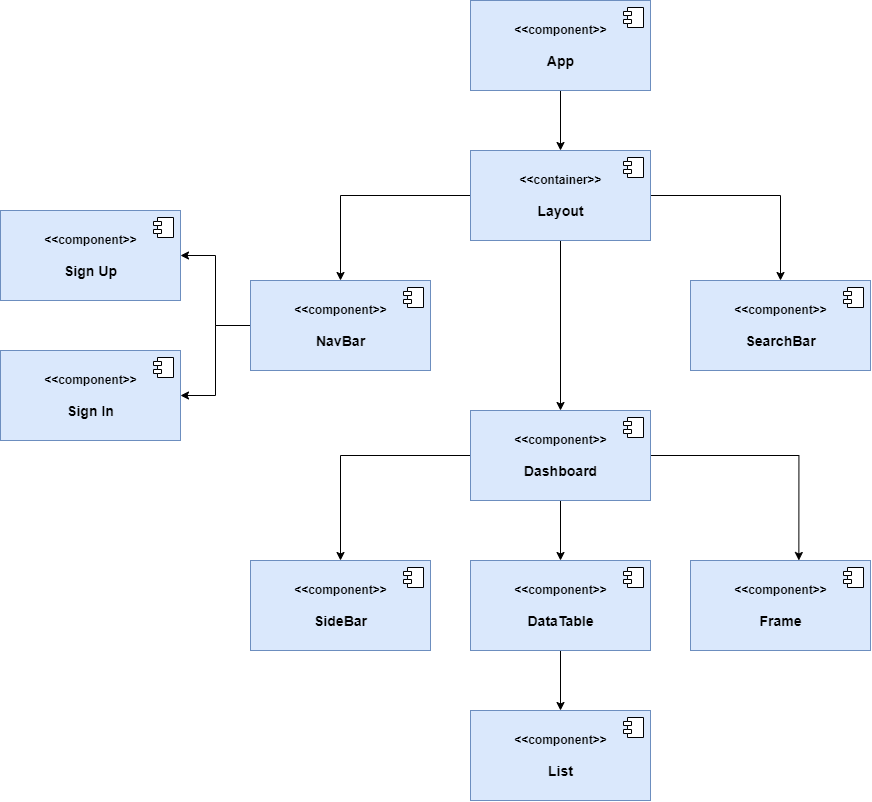

The diagram above was exported from draw.io. Its source (the exported page's mxGraphModel, read from the mxfile embedded in the PNG):
<mxGraphModel dx="1483" dy="794" grid="1" gridSize="10" guides="1" tooltips="1" connect="1" arrows="1" fold="1" page="1" pageScale="1.5" pageWidth="1169" pageHeight="826" background="none" math="0" shadow="0">
  <root>
    <mxCell id="0" style=";html=1;" />
    <mxCell id="1" style=";html=1;" parent="0" />
    <mxCell id="pR6DGld3AXHgNIaRYaBo-50" style="edgeStyle=orthogonalEdgeStyle;rounded=0;orthogonalLoop=1;jettySize=auto;html=1;entryX=0.5;entryY=0;entryDx=0;entryDy=0;" edge="1" parent="1" source="pR6DGld3AXHgNIaRYaBo-30" target="pR6DGld3AXHgNIaRYaBo-32">
      <mxGeometry relative="1" as="geometry" />
    </mxCell>
    <mxCell id="pR6DGld3AXHgNIaRYaBo-30" value="&lt;h4&gt;&amp;lt;&amp;lt;component&amp;gt;&amp;gt;&lt;/h4&gt;&lt;h3&gt;App&lt;/h3&gt;" style="html=1;dropTarget=0;fillColor=#dae8fc;strokeColor=#6c8ebf;" vertex="1" parent="1">
      <mxGeometry x="720" y="60" width="180" height="90" as="geometry" />
    </mxCell>
    <mxCell id="pR6DGld3AXHgNIaRYaBo-31" value="" style="shape=module;jettyWidth=8;jettyHeight=4;" vertex="1" parent="pR6DGld3AXHgNIaRYaBo-30">
      <mxGeometry x="1" width="20" height="20" relative="1" as="geometry">
        <mxPoint x="-27" y="7" as="offset" />
      </mxGeometry>
    </mxCell>
    <mxCell id="pR6DGld3AXHgNIaRYaBo-56" style="edgeStyle=orthogonalEdgeStyle;rounded=0;orthogonalLoop=1;jettySize=auto;html=1;entryX=0.5;entryY=0;entryDx=0;entryDy=0;" edge="1" parent="1" source="pR6DGld3AXHgNIaRYaBo-32" target="pR6DGld3AXHgNIaRYaBo-42">
      <mxGeometry relative="1" as="geometry" />
    </mxCell>
    <mxCell id="pR6DGld3AXHgNIaRYaBo-57" style="edgeStyle=orthogonalEdgeStyle;rounded=0;orthogonalLoop=1;jettySize=auto;html=1;entryX=0.5;entryY=0;entryDx=0;entryDy=0;" edge="1" parent="1" source="pR6DGld3AXHgNIaRYaBo-32" target="pR6DGld3AXHgNIaRYaBo-53">
      <mxGeometry relative="1" as="geometry" />
    </mxCell>
    <mxCell id="pR6DGld3AXHgNIaRYaBo-58" style="edgeStyle=orthogonalEdgeStyle;rounded=0;orthogonalLoop=1;jettySize=auto;html=1;entryX=0.5;entryY=0;entryDx=0;entryDy=0;" edge="1" parent="1" source="pR6DGld3AXHgNIaRYaBo-32" target="pR6DGld3AXHgNIaRYaBo-36">
      <mxGeometry relative="1" as="geometry" />
    </mxCell>
    <mxCell id="pR6DGld3AXHgNIaRYaBo-32" value="&lt;h4&gt;&amp;lt;&amp;lt;container&amp;gt;&amp;gt;&lt;/h4&gt;&lt;h3&gt;Layout&lt;/h3&gt;" style="html=1;dropTarget=0;fillColor=#dae8fc;strokeColor=#6c8ebf;" vertex="1" parent="1">
      <mxGeometry x="720" y="210" width="180" height="90" as="geometry" />
    </mxCell>
    <mxCell id="pR6DGld3AXHgNIaRYaBo-33" value="" style="shape=module;jettyWidth=8;jettyHeight=4;" vertex="1" parent="pR6DGld3AXHgNIaRYaBo-32">
      <mxGeometry x="1" width="20" height="20" relative="1" as="geometry">
        <mxPoint x="-27" y="7" as="offset" />
      </mxGeometry>
    </mxCell>
    <mxCell id="pR6DGld3AXHgNIaRYaBo-66" style="edgeStyle=orthogonalEdgeStyle;rounded=0;orthogonalLoop=1;jettySize=auto;html=1;entryX=0.5;entryY=0;entryDx=0;entryDy=0;" edge="1" parent="1" source="pR6DGld3AXHgNIaRYaBo-34" target="pR6DGld3AXHgNIaRYaBo-44">
      <mxGeometry relative="1" as="geometry" />
    </mxCell>
    <mxCell id="pR6DGld3AXHgNIaRYaBo-34" value="&lt;h4&gt;&amp;lt;&amp;lt;component&amp;gt;&amp;gt;&lt;/h4&gt;&lt;h3&gt;DataTable&lt;/h3&gt;" style="html=1;dropTarget=0;fillColor=#dae8fc;strokeColor=#6c8ebf;" vertex="1" parent="1">
      <mxGeometry x="720" y="620" width="180" height="90" as="geometry" />
    </mxCell>
    <mxCell id="pR6DGld3AXHgNIaRYaBo-35" value="" style="shape=module;jettyWidth=8;jettyHeight=4;" vertex="1" parent="pR6DGld3AXHgNIaRYaBo-34">
      <mxGeometry x="1" width="20" height="20" relative="1" as="geometry">
        <mxPoint x="-27" y="7" as="offset" />
      </mxGeometry>
    </mxCell>
    <mxCell id="pR6DGld3AXHgNIaRYaBo-63" style="edgeStyle=orthogonalEdgeStyle;rounded=0;orthogonalLoop=1;jettySize=auto;html=1;entryX=0.5;entryY=0;entryDx=0;entryDy=0;" edge="1" parent="1" source="pR6DGld3AXHgNIaRYaBo-36" target="pR6DGld3AXHgNIaRYaBo-34">
      <mxGeometry relative="1" as="geometry" />
    </mxCell>
    <mxCell id="pR6DGld3AXHgNIaRYaBo-64" style="edgeStyle=orthogonalEdgeStyle;rounded=0;orthogonalLoop=1;jettySize=auto;html=1;" edge="1" parent="1" source="pR6DGld3AXHgNIaRYaBo-36" target="pR6DGld3AXHgNIaRYaBo-48">
      <mxGeometry relative="1" as="geometry" />
    </mxCell>
    <mxCell id="pR6DGld3AXHgNIaRYaBo-65" style="edgeStyle=orthogonalEdgeStyle;rounded=0;orthogonalLoop=1;jettySize=auto;html=1;entryX=0.602;entryY=0;entryDx=0;entryDy=0;entryPerimeter=0;" edge="1" parent="1" source="pR6DGld3AXHgNIaRYaBo-36" target="pR6DGld3AXHgNIaRYaBo-46">
      <mxGeometry relative="1" as="geometry" />
    </mxCell>
    <mxCell id="pR6DGld3AXHgNIaRYaBo-36" value="&lt;h4&gt;&amp;lt;&amp;lt;component&amp;gt;&amp;gt;&lt;/h4&gt;&lt;h3&gt;Dashboard&lt;/h3&gt;" style="html=1;dropTarget=0;fillColor=#dae8fc;strokeColor=#6c8ebf;" vertex="1" parent="1">
      <mxGeometry x="720" y="470" width="180" height="90" as="geometry" />
    </mxCell>
    <mxCell id="pR6DGld3AXHgNIaRYaBo-37" value="" style="shape=module;jettyWidth=8;jettyHeight=4;" vertex="1" parent="pR6DGld3AXHgNIaRYaBo-36">
      <mxGeometry x="1" width="20" height="20" relative="1" as="geometry">
        <mxPoint x="-27" y="7" as="offset" />
      </mxGeometry>
    </mxCell>
    <mxCell id="pR6DGld3AXHgNIaRYaBo-38" value="&lt;h4&gt;&amp;lt;&amp;lt;component&amp;gt;&amp;gt;&lt;/h4&gt;&lt;h3&gt;Sign In&lt;/h3&gt;" style="html=1;dropTarget=0;fillColor=#dae8fc;strokeColor=#6c8ebf;" vertex="1" parent="1">
      <mxGeometry x="250" y="410" width="180" height="90" as="geometry" />
    </mxCell>
    <mxCell id="pR6DGld3AXHgNIaRYaBo-39" value="" style="shape=module;jettyWidth=8;jettyHeight=4;" vertex="1" parent="pR6DGld3AXHgNIaRYaBo-38">
      <mxGeometry x="1" width="20" height="20" relative="1" as="geometry">
        <mxPoint x="-27" y="7" as="offset" />
      </mxGeometry>
    </mxCell>
    <mxCell id="pR6DGld3AXHgNIaRYaBo-40" value="&lt;h4&gt;&amp;lt;&amp;lt;component&amp;gt;&amp;gt;&lt;/h4&gt;&lt;h3&gt;Sign Up&lt;/h3&gt;" style="html=1;dropTarget=0;fillColor=#dae8fc;strokeColor=#6c8ebf;" vertex="1" parent="1">
      <mxGeometry x="250" y="270" width="180" height="90" as="geometry" />
    </mxCell>
    <mxCell id="pR6DGld3AXHgNIaRYaBo-41" value="" style="shape=module;jettyWidth=8;jettyHeight=4;" vertex="1" parent="pR6DGld3AXHgNIaRYaBo-40">
      <mxGeometry x="1" width="20" height="20" relative="1" as="geometry">
        <mxPoint x="-27" y="7" as="offset" />
      </mxGeometry>
    </mxCell>
    <mxCell id="pR6DGld3AXHgNIaRYaBo-51" style="edgeStyle=orthogonalEdgeStyle;rounded=0;orthogonalLoop=1;jettySize=auto;html=1;" edge="1" parent="1" source="pR6DGld3AXHgNIaRYaBo-42" target="pR6DGld3AXHgNIaRYaBo-40">
      <mxGeometry relative="1" as="geometry" />
    </mxCell>
    <mxCell id="pR6DGld3AXHgNIaRYaBo-52" style="edgeStyle=orthogonalEdgeStyle;rounded=0;orthogonalLoop=1;jettySize=auto;html=1;entryX=1;entryY=0.5;entryDx=0;entryDy=0;" edge="1" parent="1" source="pR6DGld3AXHgNIaRYaBo-42" target="pR6DGld3AXHgNIaRYaBo-38">
      <mxGeometry relative="1" as="geometry" />
    </mxCell>
    <mxCell id="pR6DGld3AXHgNIaRYaBo-42" value="&lt;h4&gt;&amp;lt;&amp;lt;component&amp;gt;&amp;gt;&lt;/h4&gt;&lt;h3&gt;NavBar&lt;/h3&gt;" style="html=1;dropTarget=0;fillColor=#dae8fc;strokeColor=#6c8ebf;" vertex="1" parent="1">
      <mxGeometry x="500" y="340" width="180" height="90" as="geometry" />
    </mxCell>
    <mxCell id="pR6DGld3AXHgNIaRYaBo-43" value="" style="shape=module;jettyWidth=8;jettyHeight=4;" vertex="1" parent="pR6DGld3AXHgNIaRYaBo-42">
      <mxGeometry x="1" width="20" height="20" relative="1" as="geometry">
        <mxPoint x="-27" y="7" as="offset" />
      </mxGeometry>
    </mxCell>
    <mxCell id="pR6DGld3AXHgNIaRYaBo-44" value="&lt;h4&gt;&amp;lt;&amp;lt;component&amp;gt;&amp;gt;&lt;/h4&gt;&lt;h3&gt;List&lt;/h3&gt;" style="html=1;dropTarget=0;fillColor=#dae8fc;strokeColor=#6c8ebf;" vertex="1" parent="1">
      <mxGeometry x="720" y="770" width="180" height="90" as="geometry" />
    </mxCell>
    <mxCell id="pR6DGld3AXHgNIaRYaBo-45" value="" style="shape=module;jettyWidth=8;jettyHeight=4;" vertex="1" parent="pR6DGld3AXHgNIaRYaBo-44">
      <mxGeometry x="1" width="20" height="20" relative="1" as="geometry">
        <mxPoint x="-27" y="7" as="offset" />
      </mxGeometry>
    </mxCell>
    <mxCell id="pR6DGld3AXHgNIaRYaBo-46" value="&lt;h4&gt;&amp;lt;&amp;lt;component&amp;gt;&amp;gt;&lt;/h4&gt;&lt;h3&gt;Frame&lt;/h3&gt;" style="html=1;dropTarget=0;fillColor=#dae8fc;strokeColor=#6c8ebf;" vertex="1" parent="1">
      <mxGeometry x="940" y="620" width="180" height="90" as="geometry" />
    </mxCell>
    <mxCell id="pR6DGld3AXHgNIaRYaBo-47" value="" style="shape=module;jettyWidth=8;jettyHeight=4;" vertex="1" parent="pR6DGld3AXHgNIaRYaBo-46">
      <mxGeometry x="1" width="20" height="20" relative="1" as="geometry">
        <mxPoint x="-27" y="7" as="offset" />
      </mxGeometry>
    </mxCell>
    <mxCell id="pR6DGld3AXHgNIaRYaBo-48" value="&lt;h4&gt;&amp;lt;&amp;lt;component&amp;gt;&amp;gt;&lt;/h4&gt;&lt;h3&gt;SideBar&lt;/h3&gt;" style="html=1;dropTarget=0;fillColor=#dae8fc;strokeColor=#6c8ebf;" vertex="1" parent="1">
      <mxGeometry x="500" y="620" width="180" height="90" as="geometry" />
    </mxCell>
    <mxCell id="pR6DGld3AXHgNIaRYaBo-49" value="" style="shape=module;jettyWidth=8;jettyHeight=4;" vertex="1" parent="pR6DGld3AXHgNIaRYaBo-48">
      <mxGeometry x="1" width="20" height="20" relative="1" as="geometry">
        <mxPoint x="-27" y="7" as="offset" />
      </mxGeometry>
    </mxCell>
    <mxCell id="pR6DGld3AXHgNIaRYaBo-53" value="&lt;h4&gt;&amp;lt;&amp;lt;component&amp;gt;&amp;gt;&lt;/h4&gt;&lt;h3&gt;SearchBar&lt;/h3&gt;" style="html=1;dropTarget=0;fillColor=#dae8fc;strokeColor=#6c8ebf;" vertex="1" parent="1">
      <mxGeometry x="940" y="340" width="180" height="90" as="geometry" />
    </mxCell>
    <mxCell id="pR6DGld3AXHgNIaRYaBo-54" value="" style="shape=module;jettyWidth=8;jettyHeight=4;" vertex="1" parent="pR6DGld3AXHgNIaRYaBo-53">
      <mxGeometry x="1" width="20" height="20" relative="1" as="geometry">
        <mxPoint x="-27" y="7" as="offset" />
      </mxGeometry>
    </mxCell>
  </root>
</mxGraphModel>